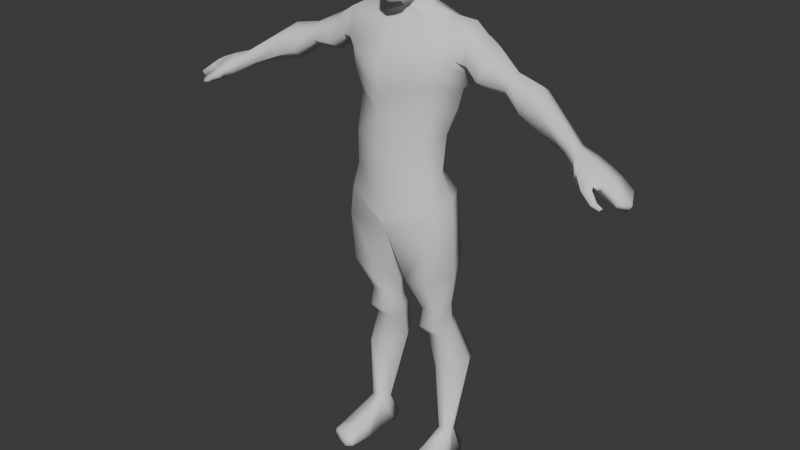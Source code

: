 # Source: guy_v3.blend  (saved by Blender 4.4.30; exported with 4.5.12 LTS)
import bpy
from mathutils import Matrix  # noqa: F401  (used for matrix-valued properties, if any)

bpy.ops.wm.read_factory_settings(use_empty=True)
scene = bpy.context.scene
scene.name = 'Scene'

# ---- collections
col_collection = bpy.data.collections.new('Collection'); scene.collection.children.link(col_collection)
col_collection_2 = bpy.data.collections.new('Collection 2'); scene.collection.children.link(col_collection_2)

# ---- materials (node trees are filled in below, after node groups)
mat_mat_guy = bpy.data.materials.new('mat_guy')

# ---- material node trees
mat_mat_guy.use_nodes = True; mat_mat_guy.node_tree.nodes.clear()
_N = mat_mat_guy.node_tree.nodes; _L = mat_mat_guy.node_tree.links
n0 = _N.new('ShaderNodeBsdfPrincipled'); n0.name = 'Principled BSDF'; n0.location = (10, 300)
n0.inputs[2].default_value = 0.8
n1 = _N.new('ShaderNodeOutputMaterial'); n1.name = 'Material Output'; n1.location = (300, 300)
_L.new(n0.outputs[0], n1.inputs[0])
n1.is_active_output = True

# ---- world
world_world = bpy.data.worlds.new('World'); scene.world = world_world
world_world.use_nodes = True; world_world.node_tree.nodes.clear()
_N = world_world.node_tree.nodes; _L = world_world.node_tree.links
n0 = _N.new('ShaderNodeOutputWorld'); n0.name = 'World Output'; n0.location = (300, 300)
n1 = _N.new('ShaderNodeBackground'); n1.name = 'Background'; n1.location = (10, 300)
n1.inputs[0].default_value = (0.05088, 0.05088, 0.05088, 1.0)
_L.new(n1.outputs[0], n0.inputs[0])
n0.is_active_output = True
world_world.color = (0.05088, 0.05088, 0.05088)
world_world.sun_shadow_jitter_overblur = 0.0

# ---- meshes
me_guy = bpy.data.meshes.new('guy')
me_guy.from_pydata([(0.125, -0.06239, 0.9566), (0.1278, -0.006973, 1.378), (0.08291, 0.03922, 0.9858), (0.1265, 0.09725, 1.383), (0.0, 0.09894, 0.9795), (0.0, 0.1116, 1.372), (0.0, -0.1033, 0.938), (0.0, -0.07183, 1.375), (0.1242, 0.1063, 1.278), (0.09194, 0.0784, 1.147), (0.07848, 0.05598, 1.092), (0.1434, -0.05729, 1.294), (0.1181, -0.04907, 1.169), (0.1136, -0.0769, 1.063), (0.0, -0.1265, 1.293), (0.0, -0.1108, 1.138), (0.0, -0.1185, 1.043), (0.0, 0.144, 1.296), (0.0, 0.119, 1.168), (0.0, 0.07852, 1.082), (0.1437, -0.08024, 0.7965), (0.1352, 0.07106, 0.789), (0.0, 0.0922, 0.776), (0.0, -0.09394, 0.7888), (0.0, -0.1224, 0.8387), (0.1205, 0.07762, 0.8991), (0.0, 0.1268, 0.8907), (0.139, -0.07409, 0.8796), (0.1203, -0.02386, 0.4693), (0.113, 0.07345, 0.4974), (0.07013, -0.02524, 0.4673), (0.06688, 0.07219, 0.4955), (0.04151, 0.1001, 0.6823), (0.06927, 0.07669, 0.5318), (0.07199, -0.01261, 0.5234), (0.05388, -0.07536, 0.6438), (0.1195, -0.01167, 0.5274), (0.1342, -0.07406, 0.6479), (0.1274, 0.0957, 0.688), (0.1129, 0.07755, 0.5354), (0.1219, 0.01274, 0.4287), (0.1136, 0.09473, 0.4558), (0.0737, 0.01095, 0.4264), (0.06933, 0.09308, 0.4538), (0.1495, 0.005503, 0.3142), (0.1455, 0.1386, 0.3279), (0.09791, 0.01923, 0.3156), (0.09812, 0.1401, 0.3256), (0.1554, 0.01991, 0.0958), (0.1348, 0.06345, 0.09313), (0.117, 0.01836, 0.0958), (0.1143, 0.06221, 0.09313), (0.13, -0.006433, 0.975), (0.1263, 0.04747, 1.407), (0.04448, 0.06444, 1.431), (0.1369, 0.0004625, 1.088), (0.1595, 0.01736, 1.162), (0.1953, 0.03465, 1.244), (0.1718, -0.004112, 0.7984), (0.0, -0.007375, 0.7707), (0.1598, 0.00376, 0.8953), (0.1438, 0.03241, 0.4866), (0.0434, 0.02967, 0.4826), (0.1701, 0.005915, 0.66), (0.1418, 0.0295, 0.5361), (0.01462, 0.006192, 0.6519), (0.0469, 0.02762, 0.5281), (0.1438, 0.05223, 0.4457), (0.04743, 0.04865, 0.4411), (0.1827, 0.07368, 0.3371), (0.06164, 0.07694, 0.3269), (0.1541, 0.04291, 0.0958), (0.1028, 0.03981, 0.0958), (0.2228, 0.0582, 1.368), (0.2304, 0.0004763, 1.358), (0.2132, 0.09724, 1.346), (0.206, 0.07525, 1.293), (0.2081, -0.0218, 1.305), (0.216, 0.03133, 1.271), (0.5702, -0.0445, 1.188), (0.5631, -0.05719, 1.188), (0.5708, -0.0251, 1.184), (0.5428, -0.02263, 1.155), (0.5335, -0.05503, 1.16), (0.5374, -0.03867, 1.157), (0.3283, 0.04225, 1.252), (0.3247, 0.01034, 1.241), (0.3307, -0.01624, 1.261), (0.338, 0.04758, 1.285), (0.344, 0.021, 1.305), (0.3403, -0.01091, 1.294), (0.18, 0.06562, 1.397), (0.1797, 0.09423, 1.358), (0.1806, -0.03091, 1.311), (0.1979, -0.000113, 1.38), (0.2082, 0.03128, 1.264), (0.1849, 0.07896, 1.277), (0.4109, 0.04466, 1.209), (0.4248, 0.0485, 1.265), (0.4221, 0.01, 1.29), (0.3964, 0.0002278, 1.191), (0.391, -0.03941, 1.222), (0.4066, -0.03258, 1.276), (0.2494, 0.009843, 1.245), (0.2552, -0.03744, 1.273), (0.2705, -0.01918, 1.319), (0.2583, 0.07098, 1.253), (0.2621, 0.08512, 1.316), (0.2725, 0.04835, 1.343), (0.0, -0.01389, 1.419), (0.0582, 0.03977, 1.426), (0.0, 0.088, 1.432), (0.04338, 0.01136, 1.422), (0.0, -0.02117, 1.393), (0.1073, 0.09447, 1.209), (0.0, -0.02365, 1.435), (0.031, -0.004145, 1.457), (0.05041, 0.0329, 1.448), (0.03662, 0.06591, 1.456), (0.0, 0.08351, 1.46), (0.03258, -0.06334, 1.449), (0.0481, -0.03787, 1.641), (0.03943, 0.07474, 1.492), (0.06121, 0.09345, 1.628), (0.0, 0.08977, 1.486), (0.0, 0.1136, 1.645), (0.06829, 0.004462, 1.651), (0.0, -0.07621, 1.444), (0.0, -0.06453, 1.659), (0.0, 0.001086, 1.682), (0.04859, 0.02539, 1.483), (0.06923, 0.06196, 1.644), (0.0, 0.06806, 1.677), (0.05844, 0.09247, 1.591), (0.05361, 0.09318, 1.549), (0.0613, -0.04086, 1.596), (0.05915, -0.03921, 1.569), (0.0, 0.1236, 1.59), (0.0, 0.1194, 1.552), (0.07971, 0.005538, 1.596), (0.07695, 0.003234, 1.56), (0.0, -0.074, 1.561), (0.0, -0.08592, 1.593), (0.06923, 0.04684, 1.551), (0.073, 0.05062, 1.594), (0.06778, -0.01561, 1.51), (0.05479, -0.05892, 1.518), (0.0, -0.09037, 1.514), (0.04844, 0.07945, 1.515), (0.0, 0.1041, 1.509), (0.03978, -0.07426, 1.459), (0.05185, -0.01324, 1.47), (0.06071, 0.03721, 1.515), (0.0, -0.0901, 1.453), (0.1837, -0.0119, 0.01531), (0.1513, 0.09304, 0.01826), (0.09606, -0.0119, 0.01531), (0.1021, 0.09006, 0.01826), (0.1839, 0.04521, 0.008926), (0.08804, 0.04521, 0.008926), (0.1767, -0.1346, 0.03564), (0.1828, -0.1392, 0.008926), (0.1899, -0.06161, 0.008926), (0.09145, -0.06775, 0.008926), (0.1818, -0.09692, 0.03633), (0.1096, -0.05122, 0.0599), (0.1052, -0.1338, 0.03366), (0.127, -0.1455, 0.03258), (0.118, -0.1574, 0.008926), (0.1017, -0.1448, 0.008926), (0.6554, -0.1042, 1.104), (0.6295, -0.1124, 1.101), (0.6593, -0.1239, 1.123), (0.6334, -0.1322, 1.12), (0.6877, -0.06972, 1.141), (0.6782, -0.09815, 1.136), (0.6849, -0.0294, 1.136), (0.6569, -0.02693, 1.106), (0.6608, -0.09599, 1.11), (0.6687, -0.06986, 1.119), (0.7444, -0.08207, 1.096), (0.7237, -0.1056, 1.105), (0.7215, -0.0351, 1.112), (0.7102, -0.03331, 1.094), (0.7122, -0.1028, 1.086), (0.7322, -0.07865, 1.074), (0.6584, -0.06426, 1.156), (0.619, -0.05595, 1.172), (0.604, -0.1102, 1.151), (0.6509, -0.1068, 1.135), (0.6163, -0.02314, 1.168), (0.6552, -0.02509, 1.151), (0.6272, -0.02262, 1.121), (0.5884, -0.02067, 1.138), (0.5883, -0.09542, 1.126), (0.6368, -0.09182, 1.111), (0.5983, -0.05587, 1.144), (0.6399, -0.06522, 1.131), (0.6739, -0.1207, 1.095), (0.6766, -0.1334, 1.104), (0.6677, -0.1422, 1.095), (0.6651, -0.1296, 1.085), (0.6923, -0.1241, 1.087), (0.6939, -0.1318, 1.092), (0.6885, -0.1372, 1.086), (0.6869, -0.1295, 1.081), (0.1312, -0.061, 1.235), (0.0, 0.1309, 1.213), (0.1689, 0.02695, 1.218), (0.0, -0.125, 1.205), (-0.125, -0.06239, 0.9566), (-0.1278, -0.006973, 1.378), (-0.08291, 0.03922, 0.9858), (-0.1265, 0.09725, 1.383), (-0.1242, 0.1063, 1.278), (-0.09194, 0.0784, 1.147), (-0.07848, 0.05598, 1.092), (-0.1434, -0.05729, 1.294), (-0.1181, -0.04907, 1.169), (-0.1136, -0.0769, 1.063), (-0.1437, -0.08024, 0.7965), (-0.1352, 0.07106, 0.789), (-0.1205, 0.07762, 0.8991), (-0.139, -0.07409, 0.8796), (-0.1203, -0.02386, 0.4693), (-0.113, 0.07345, 0.4974), (-0.07013, -0.02524, 0.4673), (-0.06688, 0.07219, 0.4955), (-0.04151, 0.1001, 0.6823), (-0.06927, 0.07669, 0.5318), (-0.07199, -0.01261, 0.5234), (-0.05388, -0.07536, 0.6438), (-0.1195, -0.01167, 0.5274), (-0.1342, -0.07406, 0.6479), (-0.1274, 0.0957, 0.688), (-0.1129, 0.07755, 0.5354), (-0.1219, 0.01274, 0.4287), (-0.1136, 0.09473, 0.4558), (-0.0737, 0.01095, 0.4264), (-0.06933, 0.09308, 0.4538), (-0.1495, 0.005503, 0.3142), (-0.1455, 0.1386, 0.3279), (-0.09791, 0.01923, 0.3156), (-0.09812, 0.1401, 0.3256), (-0.1554, 0.01991, 0.0958), (-0.1348, 0.06345, 0.09313), (-0.117, 0.01836, 0.0958), (-0.1143, 0.06221, 0.09313), (-0.13, -0.006433, 0.975), (-0.1263, 0.04747, 1.407), (-0.04448, 0.06444, 1.431), (-0.1369, 0.0004625, 1.088), (-0.1595, 0.01736, 1.162), (-0.1953, 0.03465, 1.244), (-0.1718, -0.004112, 0.7984), (-0.1598, 0.00376, 0.8953), (-0.1438, 0.03241, 0.4866), (-0.0434, 0.02967, 0.4826), (-0.1701, 0.005915, 0.66), (-0.1418, 0.0295, 0.5361), (-0.01462, 0.006192, 0.6519), (-0.0469, 0.02762, 0.5281), (-0.1438, 0.05223, 0.4457), (-0.04743, 0.04865, 0.4411), (-0.1827, 0.07368, 0.3371), (-0.06164, 0.07694, 0.3269), (-0.1541, 0.04291, 0.0958), (-0.1028, 0.03981, 0.0958), (-0.2228, 0.0582, 1.368), (-0.2304, 0.0004763, 1.358), (-0.2132, 0.09724, 1.346), (-0.206, 0.07525, 1.293), (-0.2081, -0.0218, 1.305), (-0.216, 0.03133, 1.271), (-0.5702, -0.0445, 1.188), (-0.5631, -0.05719, 1.188), (-0.5708, -0.0251, 1.184), (-0.5428, -0.02263, 1.155), (-0.5335, -0.05503, 1.16), (-0.5374, -0.03867, 1.157), (-0.3283, 0.04225, 1.252), (-0.3247, 0.01034, 1.241), (-0.3307, -0.01624, 1.261), (-0.338, 0.04758, 1.285), (-0.344, 0.021, 1.305), (-0.3403, -0.01091, 1.294), (-0.18, 0.06562, 1.397), (-0.1797, 0.09423, 1.358), (-0.1806, -0.03091, 1.311), (-0.1979, -0.000113, 1.38), (-0.2082, 0.03128, 1.264), (-0.1849, 0.07896, 1.277), (-0.4109, 0.04466, 1.209), (-0.4248, 0.0485, 1.265), (-0.4221, 0.01, 1.29), (-0.3964, 0.0002278, 1.191), (-0.391, -0.03941, 1.222), (-0.4066, -0.03258, 1.276), (-0.2494, 0.009843, 1.245), (-0.2552, -0.03744, 1.273), (-0.2705, -0.01918, 1.319), (-0.2583, 0.07098, 1.253), (-0.2621, 0.08512, 1.316), (-0.2725, 0.04835, 1.343), (-0.0582, 0.03977, 1.426), (-0.04338, 0.01136, 1.422), (-0.1073, 0.09447, 1.209), (-0.031, -0.004145, 1.457), (-0.05041, 0.0329, 1.448), (-0.03662, 0.06591, 1.456), (-0.03258, -0.06334, 1.449), (-0.0481, -0.03787, 1.641), (-0.03943, 0.07474, 1.492), (-0.06121, 0.09345, 1.628), (-0.06829, 0.004462, 1.651), (-0.04859, 0.02539, 1.483), (-0.06923, 0.06196, 1.644), (-0.05844, 0.09247, 1.591), (-0.05361, 0.09318, 1.549), (-0.0613, -0.04086, 1.596), (-0.05915, -0.03921, 1.569), (-0.07971, 0.005538, 1.596), (-0.07695, 0.003234, 1.56), (-0.06923, 0.04684, 1.551), (-0.073, 0.05062, 1.594), (-0.06778, -0.01561, 1.51), (-0.05479, -0.05892, 1.518), (-0.04844, 0.07945, 1.515), (-0.03978, -0.07426, 1.459), (-0.05185, -0.01324, 1.47), (-0.06071, 0.03721, 1.515), (-0.1837, -0.0119, 0.01531), (-0.1513, 0.09304, 0.01826), (-0.09606, -0.0119, 0.01531), (-0.1021, 0.09006, 0.01826), (-0.1839, 0.04521, 0.008926), (-0.08804, 0.04521, 0.008926), (-0.1767, -0.1346, 0.03564), (-0.1828, -0.1392, 0.008926), (-0.1899, -0.06161, 0.008926), (-0.09145, -0.06775, 0.008926), (-0.1818, -0.09692, 0.03633), (-0.1096, -0.05122, 0.0599), (-0.1052, -0.1338, 0.03366), (-0.127, -0.1455, 0.03258), (-0.118, -0.1574, 0.008926), (-0.1017, -0.1448, 0.008926), (-0.6554, -0.1042, 1.104), (-0.6295, -0.1124, 1.101), (-0.6593, -0.1239, 1.123), (-0.6334, -0.1322, 1.12), (-0.6877, -0.06972, 1.141), (-0.6782, -0.09815, 1.136), (-0.6849, -0.0294, 1.136), (-0.6569, -0.02693, 1.106), (-0.6608, -0.09599, 1.11), (-0.6687, -0.06986, 1.119), (-0.7444, -0.08207, 1.096), (-0.7237, -0.1056, 1.105), (-0.7215, -0.0351, 1.112), (-0.7102, -0.03331, 1.094), (-0.7122, -0.1028, 1.086), (-0.7322, -0.07865, 1.074), (-0.6584, -0.06426, 1.156), (-0.619, -0.05595, 1.172), (-0.604, -0.1102, 1.151), (-0.6509, -0.1068, 1.135), (-0.6163, -0.02314, 1.168), (-0.6552, -0.02509, 1.151), (-0.6272, -0.02262, 1.121), (-0.5884, -0.02067, 1.138), (-0.5883, -0.09542, 1.126), (-0.6368, -0.09182, 1.111), (-0.5983, -0.05587, 1.144), (-0.6399, -0.06522, 1.131), (-0.6739, -0.1207, 1.095), (-0.6766, -0.1334, 1.104), (-0.6677, -0.1422, 1.095), (-0.6651, -0.1296, 1.085), (-0.6923, -0.1241, 1.087), (-0.6939, -0.1318, 1.092), (-0.6885, -0.1372, 1.086), (-0.6869, -0.1295, 1.081), (-0.1312, -0.061, 1.235), (-0.1689, 0.02695, 1.218)], [], [(17, 5, 3, 8), (94, 93, 77, 74), (26, 25, 21, 22), (3, 54, 110, 53), (11, 1, 7, 14), (0, 13, 16, 6), (13, 12, 15, 16), (11, 14, 209, 206), (52, 55, 13, 0), (55, 56, 12, 13), (208, 57, 11, 206), (4, 19, 10, 2), (19, 18, 9, 10), (207, 17, 8, 114), (66, 33, 31, 62), (60, 27, 20, 58), (27, 24, 23, 20), (0, 6, 24, 27), (52, 0, 27, 60), (4, 2, 25, 26), (62, 31, 43, 68), (36, 34, 30, 28), (33, 39, 29, 31), (64, 36, 28, 61), (58, 20, 37, 63), (63, 37, 36, 64), (22, 21, 38, 32), (32, 38, 39, 33), (20, 23, 35, 37), (37, 35, 34, 36), (59, 22, 32, 65), (65, 32, 33, 66), (68, 43, 47, 70), (28, 30, 42, 40), (31, 29, 41, 43), (61, 28, 40, 67), (47, 45, 49, 51), (40, 42, 46, 44), (43, 41, 45, 47), (67, 40, 44, 69), (51, 49, 155, 157), (69, 44, 48, 71), (70, 47, 51, 72), (44, 46, 50, 48), (46, 70, 72, 50), (45, 69, 71, 49), (72, 51, 157, 159), (41, 67, 69, 45), (29, 61, 67, 41), (42, 68, 70, 46), (35, 65, 66, 34), (23, 59, 65, 35), (38, 63, 64, 39), (21, 58, 63, 38), (39, 64, 61, 29), (30, 62, 68, 42), (2, 52, 60, 25), (25, 60, 58, 21), (34, 66, 62, 30), (114, 8, 57, 208), (10, 9, 56, 55), (2, 10, 55, 52), (92, 91, 73, 75), (101, 100, 84, 83), (100, 97, 82, 84), (93, 95, 78, 77), (91, 94, 74, 73), (95, 96, 76, 78), (96, 92, 75, 76), (192, 191, 176, 177), (191, 186, 174, 176), (97, 98, 81, 82), (98, 99, 79, 81), (102, 101, 83, 80), (99, 102, 80, 79), (108, 105, 90, 89), (105, 104, 87, 90), (107, 108, 89, 88), (106, 107, 88, 85), (103, 106, 85, 86), (104, 103, 86, 87), (8, 3, 92, 96), (57, 8, 96, 95), (53, 1, 94, 91), (11, 57, 95, 93), (3, 53, 91, 92), (1, 11, 93, 94), (89, 90, 102, 99), (90, 87, 101, 102), (88, 89, 99, 98), (85, 88, 98, 97), (86, 85, 97, 100), (87, 86, 100, 101), (77, 78, 103, 104), (78, 76, 106, 103), (76, 75, 107, 106), (75, 73, 108, 107), (74, 77, 104, 105), (73, 74, 105, 108), (54, 111, 119, 118), (53, 110, 112, 1), (54, 3, 5, 111), (1, 112, 109, 113), (113, 7, 1), (9, 114, 208, 56), (109, 112, 116, 115), (110, 54, 118, 117), (112, 110, 117, 116), (137, 125, 123, 133), (148, 134, 143, 152), (146, 136, 141, 147), (139, 126, 121, 135), (144, 131, 126, 139), (145, 140, 136, 146), (131, 132, 129, 126), (126, 129, 128, 121), (123, 125, 132, 131), (152, 143, 140, 145), (135, 121, 128, 142), (134, 138, 137, 133), (144, 139, 140, 143), (136, 140, 139, 135), (135, 142, 141, 136), (133, 144, 143, 134), (133, 123, 131, 144), (151, 145, 146, 150), (150, 146, 147, 153), (149, 138, 134, 148), (122, 124, 149, 148), (120, 116, 151, 150), (130, 122, 148, 152), (127, 120, 150, 153), (130, 151, 116, 117), (116, 120, 127, 115), (118, 122, 130, 117), (119, 124, 122, 118), (145, 151, 130, 152), (159, 158, 154, 156), (157, 155, 158, 159), (49, 71, 158, 155), (71, 48, 154, 158), (50, 72, 159, 156), (165, 163, 169, 166), (162, 164, 160, 161), (163, 162, 161, 168, 169), (160, 167, 168, 161), (48, 50, 165, 164), (50, 156, 163, 165), (154, 48, 164, 162), (156, 154, 162, 163), (168, 167, 166, 169), (164, 165, 166, 167, 160), (172, 173, 200, 199), (83, 84, 196, 194), (186, 189, 175, 174), (197, 192, 177, 179), (195, 197, 179, 178), (84, 82, 193, 196), (175, 178, 184, 181), (176, 174, 180, 182), (82, 81, 190, 193), (189, 195, 178, 175), (80, 83, 194, 188), (81, 79, 187, 190), (185, 180, 181, 184), (183, 182, 180, 185), (174, 175, 181, 180), (179, 177, 183, 185), (178, 179, 185, 184), (177, 176, 182, 183), (187, 188, 189, 186), (191, 192, 193, 190), (195, 189, 172, 170), (197, 195, 194, 196), (190, 187, 186, 191), (192, 197, 196, 193), (79, 80, 188, 187), (188, 194, 171, 173), (189, 188, 173, 172), (194, 195, 170, 171), (199, 200, 204, 203), (173, 171, 201, 200), (170, 172, 199, 198), (171, 170, 198, 201), (204, 205, 202, 203), (198, 199, 203, 202), (201, 198, 202, 205), (200, 201, 205, 204), (206, 209, 15, 12), (18, 207, 114, 9), (56, 208, 206, 12), (17, 214, 213, 5), (289, 269, 272, 288), (26, 22, 221, 222), (213, 249, 304, 250), (217, 14, 7, 211), (210, 6, 16, 219), (219, 16, 15, 218), (217, 383, 209, 14), (248, 210, 219, 251), (251, 219, 218, 252), (384, 383, 217, 253), (4, 212, 216, 19), (19, 216, 215, 18), (207, 306, 214, 17), (261, 257, 227, 229), (255, 254, 220, 223), (223, 220, 23, 24), (210, 223, 24, 6), (248, 255, 223, 210), (4, 26, 222, 212), (257, 263, 239, 227), (232, 224, 226, 230), (229, 227, 225, 235), (259, 256, 224, 232), (254, 258, 233, 220), (258, 259, 232, 233), (22, 228, 234, 221), (228, 229, 235, 234), (220, 233, 231, 23), (233, 232, 230, 231), (59, 260, 228, 22), (260, 261, 229, 228), (263, 265, 243, 239), (224, 236, 238, 226), (227, 239, 237, 225), (256, 262, 236, 224), (243, 247, 245, 241), (236, 240, 242, 238), (239, 243, 241, 237), (262, 264, 240, 236), (247, 334, 332, 245), (264, 266, 244, 240), (265, 267, 247, 243), (240, 244, 246, 242), (242, 246, 267, 265), (241, 245, 266, 264), (267, 336, 334, 247), (237, 241, 264, 262), (225, 237, 262, 256), (238, 242, 265, 263), (231, 230, 261, 260), (23, 231, 260, 59), (234, 235, 259, 258), (221, 234, 258, 254), (235, 225, 256, 259), (226, 238, 263, 257), (212, 222, 255, 248), (222, 221, 254, 255), (230, 226, 257, 261), (306, 384, 253, 214), (216, 251, 252, 215), (212, 248, 251, 216), (287, 270, 268, 286), (296, 278, 279, 295), (295, 279, 277, 292), (288, 272, 273, 290), (286, 268, 269, 289), (290, 273, 271, 291), (291, 271, 270, 287), (369, 354, 353, 368), (368, 353, 351, 363), (292, 277, 276, 293), (293, 276, 274, 294), (297, 275, 278, 296), (294, 274, 275, 297), (303, 284, 285, 300), (300, 285, 282, 299), (302, 283, 284, 303), (301, 280, 283, 302), (298, 281, 280, 301), (299, 282, 281, 298), (214, 291, 287, 213), (253, 290, 291, 214), (249, 286, 289, 211), (217, 288, 290, 253), (213, 287, 286, 249), (211, 289, 288, 217), (284, 294, 297, 285), (285, 297, 296, 282), (283, 293, 294, 284), (280, 292, 293, 283), (281, 295, 292, 280), (282, 296, 295, 281), (272, 299, 298, 273), (273, 298, 301, 271), (271, 301, 302, 270), (270, 302, 303, 268), (269, 300, 299, 272), (268, 303, 300, 269), (250, 309, 119, 111), (249, 211, 305, 304), (250, 111, 5, 213), (211, 113, 109, 305), (113, 211, 7), (215, 252, 384, 306), (109, 115, 307, 305), (304, 308, 309, 250), (305, 307, 308, 304), (137, 317, 313, 125), (327, 330, 323, 318), (326, 147, 141, 320), (321, 319, 311, 314), (324, 321, 314, 316), (325, 326, 320, 322), (316, 314, 129, 132), (314, 311, 128, 129), (313, 316, 132, 125), (330, 325, 322, 323), (319, 142, 128, 311), (318, 317, 137, 138), (324, 323, 322, 321), (320, 319, 321, 322), (319, 320, 141, 142), (317, 318, 323, 324), (317, 324, 316, 313), (329, 328, 326, 325), (328, 153, 147, 326), (149, 327, 318, 138), (312, 327, 149, 124), (310, 328, 329, 307), (315, 330, 327, 312), (127, 153, 328, 310), (315, 308, 307, 329), (307, 115, 127, 310), (309, 308, 315, 312), (119, 309, 312, 124), (325, 330, 315, 329), (336, 333, 331, 335), (334, 336, 335, 332), (245, 332, 335, 266), (266, 335, 331, 244), (246, 333, 336, 267), (342, 343, 346, 340), (339, 338, 337, 341), (340, 346, 345, 338, 339), (337, 338, 345, 344), (244, 341, 342, 246), (246, 342, 340, 333), (331, 339, 341, 244), (333, 340, 339, 331), (345, 346, 343, 344), (341, 337, 344, 343, 342), (349, 376, 377, 350), (278, 371, 373, 279), (363, 351, 352, 366), (374, 356, 354, 369), (372, 355, 356, 374), (279, 373, 370, 277), (352, 358, 361, 355), (353, 359, 357, 351), (277, 370, 367, 276), (366, 352, 355, 372), (275, 365, 371, 278), (276, 367, 364, 274), (362, 361, 358, 357), (360, 362, 357, 359), (351, 357, 358, 352), (356, 362, 360, 354), (355, 361, 362, 356), (354, 360, 359, 353), (364, 363, 366, 365), (368, 367, 370, 369), (372, 347, 349, 366), (374, 373, 371, 372), (367, 368, 363, 364), (369, 370, 373, 374), (274, 364, 365, 275), (365, 350, 348, 371), (366, 349, 350, 365), (371, 348, 347, 372), (376, 380, 381, 377), (350, 377, 378, 348), (347, 375, 376, 349), (348, 378, 375, 347), (381, 380, 379, 382), (375, 379, 380, 376), (378, 382, 379, 375), (377, 381, 382, 378), (383, 218, 15, 209), (18, 215, 306, 207), (252, 218, 383, 384)])
me_guy.polygons.foreach_set('use_smooth', [True] * 382)
_uv = me_guy.uv_layers.new(name='UVMap')
_uv.uv.foreach_set('vector', [0.5625, 0.375, 0.625, 0.375, 0.6445, 0.5251, 0.5625, 0.5258, 0.6402, 0.7206, 0.5625, 0.702, 0.5625, 0.702, 0.6402, 0.7206, 0.375, 0.375, 0.3839, 0.478, 0.3881, 0.5258, 0.375, 0.375, 0.6445, 0.5251, 0.7266, 0.5912, 0.7126, 0.6224, 0.64, 0.6174, 0.5625, 0.702, 0.6402, 0.7206, 0.6084, 0.875, 0.5666, 0.875, 0.3897, 0.702, 0.4379, 0.702, 0.4308, 0.875, 0.375, 0.875, 0.4379, 0.702, 0.4813, 0.702, 0.4834, 0.875, 0.4308, 0.875, 0.5625, 0.702, 0.5666, 0.875, 0.5073, 0.875, 0.5211, 0.702, 0.3904, 0.6007, 0.4375, 0.6007, 0.4379, 0.702, 0.3897, 0.702, 0.4375, 0.6007, 0.4812, 0.6164, 0.4813, 0.702, 0.4379, 0.702, 0.5168, 0.6219, 0.5517, 0.6232, 0.5625, 0.702, 0.5211, 0.702, 0.375, 0.375, 0.4375, 0.375, 0.4375, 0.4848, 0.3845, 0.4848, 0.4375, 0.375, 0.4812, 0.375, 0.4812, 0.4968, 0.4375, 0.4848, 0.5096, 0.375, 0.5625, 0.375, 0.5625, 0.5258, 0.5211, 0.5104, 0.0, 0.0, 0.0, 0.0, 0.0, 0.0, 0.0, 0.0, 0.3913, 0.6232, 0.3897, 0.702, 0.3897, 0.702, 0.3913, 0.6232, 0.3897, 0.702, 0.375, 0.875, 0.3751, 0.874, 0.3897, 0.702, 0.3897, 0.702, 0.375, 0.875, 0.375, 0.875, 0.3897, 0.702, 0.3904, 0.6007, 0.3897, 0.702, 0.3897, 0.702, 0.3913, 0.6232, 0.375, 0.375, 0.3845, 0.4848, 0.3839, 0.478, 0.375, 0.375, 0.0, 0.0, 0.0, 0.0, 0.0, 0.0, 0.0, 0.0, 0.3897, 0.702, 0.3783, 0.8362, 0.3783, 0.8362, 0.3897, 0.702, 0.375, 0.375, 0.3881, 0.5258, 0.3881, 0.5258, 0.375, 0.375, 0.3913, 0.6232, 0.3897, 0.702, 0.3897, 0.702, 0.3913, 0.6232, 0.3913, 0.6232, 0.3897, 0.702, 0.3897, 0.702, 0.3913, 0.6232, 0.3913, 0.6232, 0.3897, 0.702, 0.3897, 0.702, 0.3913, 0.6232, 0.375, 0.375, 0.3881, 0.5258, 0.3881, 0.5258, 0.375, 0.375, 0.375, 0.375, 0.3881, 0.5258, 0.3881, 0.5258, 0.375, 0.375, 0.3897, 0.702, 0.3751, 0.874, 0.3783, 0.8362, 0.3897, 0.702, 0.3897, 0.702, 0.3783, 0.8362, 0.3783, 0.8362, 0.3897, 0.702, 0.0, 0.0, 0.0, 0.0, 0.0, 0.0, 0.0, 0.0, 0.0, 0.0, 0.0, 0.0, 0.0, 0.0, 0.0, 0.0, 0.0, 0.0, 0.0, 0.0, 0.0, 0.0, 0.0, 0.0, 0.3897, 0.702, 0.3783, 0.8362, 0.3783, 0.8362, 0.3897, 0.702, 0.375, 0.375, 0.3881, 0.5258, 0.3881, 0.5258, 0.375, 0.375, 0.3913, 0.6232, 0.3897, 0.702, 0.3897, 0.702, 0.3913, 0.6232, 0.375, 0.375, 0.3881, 0.5258, 0.3881, 0.5258, 0.375, 0.375, 0.3897, 0.702, 0.3783, 0.8362, 0.3783, 0.8362, 0.3897, 0.702, 0.375, 0.375, 0.3881, 0.5258, 0.3881, 0.5258, 0.375, 0.375, 0.3913, 0.6232, 0.3897, 0.702, 0.3897, 0.702, 0.3913, 0.6232, 0.375, 0.375, 0.3881, 0.5258, 0.3881, 0.5258, 0.375, 0.375, 0.3913, 0.6232, 0.3897, 0.702, 0.3897, 0.702, 0.3913, 0.6232, 0.0, 0.0, 0.0, 0.0, 0.0, 0.0, 0.0, 0.0, 0.3897, 0.702, 0.3783, 0.8362, 0.3783, 0.8362, 0.3897, 0.702, 0.0, 0.0, 0.0, 0.0, 0.0, 0.0, 0.0, 0.0, 0.3881, 0.5258, 0.3913, 0.6232, 0.3913, 0.6232, 0.3881, 0.5258, 0.0, 0.0, 0.0, 0.0, 0.0, 0.0, 0.0, 0.0, 0.3881, 0.5258, 0.3913, 0.6232, 0.3913, 0.6232, 0.3881, 0.5258, 0.3881, 0.5258, 0.3913, 0.6232, 0.3913, 0.6232, 0.3881, 0.5258, 0.0, 0.0, 0.0, 0.0, 0.0, 0.0, 0.0, 0.0, 0.0, 0.0, 0.0, 0.0, 0.0, 0.0, 0.0, 0.0, 0.0, 0.0, 0.0, 0.0, 0.0, 0.0, 0.0, 0.0, 0.3881, 0.5258, 0.3913, 0.6232, 0.3913, 0.6232, 0.3881, 0.5258, 0.3881, 0.5258, 0.3913, 0.6232, 0.3913, 0.6232, 0.3881, 0.5258, 0.3881, 0.5258, 0.3913, 0.6232, 0.3913, 0.6232, 0.3881, 0.5258, 0.0, 0.0, 0.0, 0.0, 0.0, 0.0, 0.0, 0.0, 0.3845, 0.4848, 0.3904, 0.6007, 0.3913, 0.6232, 0.3839, 0.478, 0.3839, 0.478, 0.3913, 0.6232, 0.3913, 0.6232, 0.3881, 0.5258, 0.0, 0.0, 0.0, 0.0, 0.0, 0.0, 0.0, 0.0, 0.5211, 0.5104, 0.5625, 0.5258, 0.5517, 0.6232, 0.5168, 0.6219, 0.4375, 0.4848, 0.4812, 0.4968, 0.4812, 0.6164, 0.4375, 0.6007, 0.3845, 0.4848, 0.4375, 0.4848, 0.4375, 0.6007, 0.3904, 0.6007, 0.6445, 0.5251, 0.64, 0.6174, 0.64, 0.6174, 0.6445, 0.5251, 0.5625, 0.702, 0.5625, 0.6232, 0.5625, 0.6232, 0.5625, 0.702, 0.5625, 0.6232, 0.5625, 0.5637, 0.5625, 0.5637, 0.5625, 0.6232, 0.5625, 0.702, 0.5571, 0.6232, 0.5625, 0.6232, 0.5625, 0.702, 0.64, 0.6174, 0.6402, 0.7206, 0.6402, 0.7206, 0.64, 0.6174, 0.5571, 0.6232, 0.5625, 0.5637, 0.5625, 0.5637, 0.5625, 0.6232, 0.5625, 0.5637, 0.6445, 0.5251, 0.6445, 0.5251, 0.5625, 0.5637, 0.5625, 0.5637, 0.6445, 0.5251, 0.6445, 0.5251, 0.5625, 0.5637, 0.6445, 0.5251, 0.64, 0.6174, 0.64, 0.6174, 0.6445, 0.5251, 0.5625, 0.5637, 0.6445, 0.5251, 0.6445, 0.5251, 0.5625, 0.5637, 0.6445, 0.5251, 0.64, 0.6174, 0.64, 0.6174, 0.6445, 0.5251, 0.6402, 0.7206, 0.5625, 0.702, 0.5625, 0.702, 0.6402, 0.7206, 0.64, 0.6174, 0.6402, 0.7206, 0.6402, 0.7206, 0.64, 0.6174, 0.64, 0.6174, 0.6402, 0.7206, 0.6402, 0.7206, 0.64, 0.6174, 0.6402, 0.7206, 0.5625, 0.702, 0.5625, 0.702, 0.6402, 0.7206, 0.6445, 0.5251, 0.64, 0.6174, 0.64, 0.6174, 0.6445, 0.5251, 0.5625, 0.5637, 0.6445, 0.5251, 0.6445, 0.5251, 0.5625, 0.5637, 0.5625, 0.6232, 0.5625, 0.5637, 0.5625, 0.5637, 0.5625, 0.6232, 0.5625, 0.702, 0.5625, 0.6232, 0.5625, 0.6232, 0.5625, 0.702, 0.5625, 0.5258, 0.6445, 0.5251, 0.6445, 0.5251, 0.5625, 0.5637, 0.5517, 0.6232, 0.5625, 0.5258, 0.5625, 0.5637, 0.5571, 0.6232, 0.64, 0.6174, 0.6402, 0.7206, 0.6402, 0.7206, 0.64, 0.6174, 0.5625, 0.702, 0.5517, 0.6232, 0.5571, 0.6232, 0.5625, 0.702, 0.6445, 0.5251, 0.64, 0.6174, 0.64, 0.6174, 0.6445, 0.5251, 0.6402, 0.7206, 0.5625, 0.702, 0.5625, 0.702, 0.6402, 0.7206, 0.64, 0.6174, 0.6402, 0.7206, 0.6402, 0.7206, 0.64, 0.6174, 0.6402, 0.7206, 0.5625, 0.702, 0.5625, 0.702, 0.6402, 0.7206, 0.6445, 0.5251, 0.64, 0.6174, 0.64, 0.6174, 0.6445, 0.5251, 0.5625, 0.5637, 0.6445, 0.5251, 0.6445, 0.5251, 0.5625, 0.5637, 0.5625, 0.6232, 0.5625, 0.5637, 0.5625, 0.5637, 0.5625, 0.6232, 0.5625, 0.702, 0.5625, 0.6232, 0.5625, 0.6232, 0.5625, 0.702, 0.5625, 0.702, 0.5625, 0.6232, 0.5625, 0.6232, 0.5625, 0.702, 0.5625, 0.6232, 0.5625, 0.5637, 0.5625, 0.5637, 0.5625, 0.6232, 0.5625, 0.5637, 0.6445, 0.5251, 0.6445, 0.5251, 0.5625, 0.5637, 0.6445, 0.5251, 0.64, 0.6174, 0.64, 0.6174, 0.6445, 0.5251, 0.6402, 0.7206, 0.5625, 0.702, 0.5625, 0.702, 0.6402, 0.7206, 0.64, 0.6174, 0.6402, 0.7206, 0.6402, 0.7206, 0.64, 0.6174, 0.7266, 0.5912, 0.75, 0.5389, 0.75, 0.5389, 0.7266, 0.5912, 0.64, 0.6174, 0.7126, 0.6224, 0.729, 0.6613, 0.6402, 0.7206, 0.7266, 0.5912, 0.6445, 0.5251, 0.75, 0.5, 0.75, 0.5389, 0.6402, 0.7206, 0.729, 0.6613, 0.75, 0.7111, 0.7371, 0.8184, 0.7371, 0.8184, 0.7332, 0.8508, 0.6402, 0.7206, 0.4812, 0.4968, 0.5211, 0.5104, 0.5168, 0.6219, 0.4812, 0.6164, 0.75, 0.7111, 0.729, 0.6613, 0.729, 0.6613, 0.75, 0.7111, 0.7126, 0.6224, 0.7266, 0.5912, 0.7266, 0.5912, 0.7126, 0.6224, 0.729, 0.6613, 0.7126, 0.6224, 0.7126, 0.6224, 0.729, 0.6613, 0.5271, 0.375, 0.625, 0.375, 0.625, 0.5, 0.5343, 0.5, 0.375, 0.5, 0.4659, 0.5, 0.4681, 0.5697, 0.375, 0.5697, 0.4338, 0.7477, 0.4756, 0.7392, 0.4776, 0.875, 0.4315, 0.875, 0.5285, 0.6491, 0.625, 0.6491, 0.625, 0.75, 0.531, 0.75, 0.5305, 0.5697, 0.625, 0.5697, 0.625, 0.6491, 0.5285, 0.6491, 0.4275, 0.6491, 0.4697, 0.6491, 0.4756, 0.7392, 0.4338, 0.7477, 0.625, 0.5697, 0.75, 0.5697, 0.75, 0.6491, 0.625, 0.6491, 0.625, 0.6491, 0.75, 0.6491, 0.75, 0.75, 0.625, 0.75, 0.625, 0.5, 0.75, 0.5, 0.75, 0.5697, 0.625, 0.5697, 0.375, 0.5697, 0.4681, 0.5697, 0.4697, 0.6491, 0.4275, 0.6491, 0.531, 0.75, 0.625, 0.75, 0.625, 0.875, 0.5243, 0.875, 0.4659, 0.5, 0.4832, 0.375, 0.5271, 0.375, 0.5343, 0.5, 0.5305, 0.5697, 0.5285, 0.6491, 0.4697, 0.6491, 0.4681, 0.5697, 0.4756, 0.7392, 0.4697, 0.6491, 0.5285, 0.6491, 0.531, 0.75, 0.531, 0.75, 0.5243, 0.875, 0.4776, 0.875, 0.4756, 0.7392, 0.5343, 0.5, 0.5305, 0.5697, 0.4681, 0.5697, 0.4659, 0.5, 0.5343, 0.5, 0.625, 0.5, 0.625, 0.5697, 0.5305, 0.5697, 0.375, 0.6491, 0.4275, 0.6491, 0.4338, 0.7477, 0.375, 0.75, 0.375, 0.75, 0.4338, 0.7477, 0.4315, 0.875, 0.3789, 0.875, 0.375, 0.375, 0.4832, 0.375, 0.4659, 0.5, 0.375, 0.5, 0.3574, 0.5084, 0.25, 0.5078, 0.25, 0.5, 0.375, 0.5, 0.3539, 0.7366, 0.3542, 0.6467, 0.375, 0.6491, 0.375, 0.75, 0.3578, 0.567, 0.3574, 0.5084, 0.375, 0.5, 0.375, 0.5697, 0.25, 0.7389, 0.3539, 0.7366, 0.375, 0.75, 0.2538, 0.7515, 0.3578, 0.567, 0.375, 0.6491, 0.729, 0.6613, 0.7126, 0.6224, 0.729, 0.6613, 0.3539, 0.7366, 0.25, 0.7389, 0.75, 0.7111, 0.7266, 0.5912, 0.3574, 0.5084, 0.3578, 0.567, 0.7126, 0.6224, 0.75, 0.5389, 0.25, 0.5078, 0.3574, 0.5084, 0.7266, 0.5912, 0.4275, 0.6491, 0.375, 0.6491, 0.3578, 0.567, 0.375, 0.5697, 0.375, 0.625, 0.3913, 0.6232, 0.3897, 0.702, 0.3783, 0.8362, 0.375, 0.375, 0.3881, 0.5258, 0.3913, 0.6232, 0.375, 0.625, 0.3881, 0.5258, 0.3913, 0.6232, 0.3913, 0.6232, 0.3881, 0.5258, 0.3913, 0.6232, 0.3897, 0.702, 0.3897, 0.702, 0.3913, 0.6232, 0.0, 0.0, 0.0, 0.0, 0.0, 0.0, 0.0, 0.0, 0.0, 0.0, 0.0, 0.0, 0.0, 0.0, 0.0, 0.0, 0.3897, 0.702, 0.3897, 0.702, 0.3897, 0.702, 0.3897, 0.702, 0.3783, 0.8362, 0.3897, 0.702, 0.3897, 0.702, 0.3803, 0.8127, 0.3783, 0.8362, 0.3897, 0.702, 0.3815, 0.7989, 0.3803, 0.8127, 0.3897, 0.702, 0.3897, 0.702, 0.3783, 0.8362, 0.3783, 0.8362, 0.3897, 0.702, 0.0, 0.0, 0.0, 0.0, 0.0, 0.0, 0.0, 0.0, 0.3897, 0.702, 0.3897, 0.702, 0.3897, 0.702, 0.3897, 0.702, 0.3783, 0.8362, 0.3897, 0.702, 0.3897, 0.702, 0.3783, 0.8362, 0.3803, 0.8127, 0.3815, 0.7989, 0.3783, 0.8362, 0.3783, 0.8362, 0.3897, 0.702, 0.3783, 0.8362, 0.3783, 0.8362, 0.3815, 0.7989, 0.3897, 0.702, 0.6402, 0.7206, 0.6402, 0.7206, 0.6402, 0.7206, 0.6402, 0.7206, 0.5625, 0.702, 0.5625, 0.6232, 0.5625, 0.6232, 0.5625, 0.702, 0.64, 0.6174, 0.6402, 0.7206, 0.6402, 0.7206, 0.64, 0.6174, 0.5625, 0.6232, 0.5625, 0.5637, 0.5625, 0.5637, 0.5625, 0.6232, 0.5625, 0.702, 0.5625, 0.6232, 0.5625, 0.6232, 0.5625, 0.702, 0.5625, 0.6232, 0.5625, 0.5637, 0.5625, 0.5637, 0.5625, 0.6232, 0.6402, 0.7206, 0.5625, 0.702, 0.5625, 0.702, 0.6402, 0.7206, 0.6445, 0.5251, 0.64, 0.6174, 0.64, 0.6174, 0.6445, 0.5251, 0.5625, 0.5637, 0.6445, 0.5251, 0.6445, 0.5251, 0.5625, 0.5637, 0.6402, 0.7206, 0.5625, 0.702, 0.5625, 0.702, 0.6402, 0.7206, 0.6402, 0.7206, 0.5625, 0.702, 0.5625, 0.702, 0.6402, 0.7206, 0.6445, 0.5251, 0.64, 0.6174, 0.64, 0.6174, 0.6445, 0.5251, 0.5625, 0.6232, 0.64, 0.6174, 0.6402, 0.7206, 0.5625, 0.702, 0.5625, 0.5637, 0.6445, 0.5251, 0.64, 0.6174, 0.5625, 0.6232, 0.64, 0.6174, 0.6402, 0.7206, 0.6402, 0.7206, 0.64, 0.6174, 0.5625, 0.6232, 0.5625, 0.5637, 0.5625, 0.5637, 0.5625, 0.6232, 0.5625, 0.702, 0.5625, 0.6232, 0.5625, 0.6232, 0.5625, 0.702, 0.5625, 0.5637, 0.6445, 0.5251, 0.6445, 0.5251, 0.5625, 0.5637, 0.64, 0.6174, 0.6402, 0.7206, 0.6402, 0.7206, 0.64, 0.6174, 0.6445, 0.5251, 0.5625, 0.5637, 0.5625, 0.5637, 0.6445, 0.5251, 0.5625, 0.702, 0.6402, 0.7206, 0.6402, 0.7206, 0.5625, 0.702, 0.5625, 0.6232, 0.5625, 0.702, 0.5625, 0.702, 0.5625, 0.6232, 0.6445, 0.5251, 0.64, 0.6174, 0.64, 0.6174, 0.6445, 0.5251, 0.5625, 0.5637, 0.5625, 0.6232, 0.5625, 0.6232, 0.5625, 0.5637, 0.64, 0.6174, 0.6402, 0.7206, 0.6402, 0.7206, 0.64, 0.6174, 0.6402, 0.7206, 0.5625, 0.702, 0.5625, 0.702, 0.6402, 0.7206, 0.6402, 0.7206, 0.6402, 0.7206, 0.6402, 0.7206, 0.6402, 0.7206, 0.5625, 0.702, 0.5625, 0.702, 0.5625, 0.702, 0.5625, 0.702, 0.6402, 0.7206, 0.6402, 0.7206, 0.6402, 0.7206, 0.6402, 0.7206, 0.6402, 0.7206, 0.5625, 0.702, 0.5625, 0.702, 0.6402, 0.7206, 0.5625, 0.702, 0.6402, 0.7206, 0.6402, 0.7206, 0.5625, 0.702, 0.5625, 0.702, 0.5625, 0.702, 0.5625, 0.702, 0.5625, 0.702, 0.6402, 0.7206, 0.5625, 0.702, 0.5625, 0.702, 0.6402, 0.7206, 0.5625, 0.702, 0.6402, 0.7206, 0.6402, 0.7206, 0.5625, 0.702, 0.5625, 0.702, 0.5625, 0.702, 0.5625, 0.702, 0.5625, 0.702, 0.6402, 0.7206, 0.5625, 0.702, 0.5625, 0.702, 0.6402, 0.7206, 0.5211, 0.702, 0.5073, 0.875, 0.4834, 0.875, 0.4813, 0.702, 0.4812, 0.375, 0.5096, 0.375, 0.5211, 0.5104, 0.4812, 0.4968, 0.4812, 0.6164, 0.5168, 0.6219, 0.5211, 0.702, 0.4813, 0.702, 0.5625, 0.375, 0.5625, 0.5258, 0.6445, 0.5251, 0.625, 0.375, 0.6402, 0.7206, 0.6402, 0.7206, 0.5625, 0.702, 0.5625, 0.702, 0.375, 0.375, 0.375, 0.375, 0.3881, 0.5258, 0.3839, 0.478, 0.6445, 0.5251, 0.64, 0.6174, 0.7126, 0.6224, 0.7266, 0.5912, 0.5625, 0.702, 0.5666, 0.875, 0.6084, 0.875, 0.6402, 0.7206, 0.3897, 0.702, 0.375, 0.875, 0.4308, 0.875, 0.4379, 0.702, 0.4379, 0.702, 0.4308, 0.875, 0.4834, 0.875, 0.4813, 0.702, 0.5625, 0.702, 0.5211, 0.702, 0.5073, 0.875, 0.5666, 0.875, 0.3904, 0.6007, 0.3897, 0.702, 0.4379, 0.702, 0.4375, 0.6007, 0.4375, 0.6007, 0.4379, 0.702, 0.4813, 0.702, 0.4812, 0.6164, 0.5168, 0.6219, 0.5211, 0.702, 0.5625, 0.702, 0.5517, 0.6232, 0.375, 0.375, 0.3845, 0.4848, 0.4375, 0.4848, 0.4375, 0.375, 0.4375, 0.375, 0.4375, 0.4848, 0.4812, 0.4968, 0.4812, 0.375, 0.5096, 0.375, 0.5211, 0.5104, 0.5625, 0.5258, 0.5625, 0.375, 0.0, 0.0, 0.0, 0.0, 0.0, 0.0, 0.0, 0.0, 0.3913, 0.6232, 0.3913, 0.6232, 0.3897, 0.702, 0.3897, 0.702, 0.3897, 0.702, 0.3897, 0.702, 0.3751, 0.874, 0.375, 0.875, 0.3897, 0.702, 0.3897, 0.702, 0.375, 0.875, 0.375, 0.875, 0.3904, 0.6007, 0.3913, 0.6232, 0.3897, 0.702, 0.3897, 0.702, 0.375, 0.375, 0.375, 0.375, 0.3839, 0.478, 0.3845, 0.4848, 0.0, 0.0, 0.0, 0.0, 0.0, 0.0, 0.0, 0.0, 0.3897, 0.702, 0.3897, 0.702, 0.3783, 0.8362, 0.3783, 0.8362, 0.375, 0.375, 0.375, 0.375, 0.3881, 0.5258, 0.3881, 0.5258, 0.3913, 0.6232, 0.3913, 0.6232, 0.3897, 0.702, 0.3897, 0.702, 0.3913, 0.6232, 0.3913, 0.6232, 0.3897, 0.702, 0.3897, 0.702, 0.3913, 0.6232, 0.3913, 0.6232, 0.3897, 0.702, 0.3897, 0.702, 0.375, 0.375, 0.375, 0.375, 0.3881, 0.5258, 0.3881, 0.5258, 0.375, 0.375, 0.375, 0.375, 0.3881, 0.5258, 0.3881, 0.5258, 0.3897, 0.702, 0.3897, 0.702, 0.3783, 0.8362, 0.3751, 0.874, 0.3897, 0.702, 0.3897, 0.702, 0.3783, 0.8362, 0.3783, 0.8362, 0.0, 0.0, 0.0, 0.0, 0.0, 0.0, 0.0, 0.0, 0.0, 0.0, 0.0, 0.0, 0.0, 0.0, 0.0, 0.0, 0.0, 0.0, 0.0, 0.0, 0.0, 0.0, 0.0, 0.0, 0.3897, 0.702, 0.3897, 0.702, 0.3783, 0.8362, 0.3783, 0.8362, 0.375, 0.375, 0.375, 0.375, 0.3881, 0.5258, 0.3881, 0.5258, 0.3913, 0.6232, 0.3913, 0.6232, 0.3897, 0.702, 0.3897, 0.702, 0.375, 0.375, 0.375, 0.375, 0.3881, 0.5258, 0.3881, 0.5258, 0.3897, 0.702, 0.3897, 0.702, 0.3783, 0.8362, 0.3783, 0.8362, 0.375, 0.375, 0.375, 0.375, 0.3881, 0.5258, 0.3881, 0.5258, 0.3913, 0.6232, 0.3913, 0.6232, 0.3897, 0.702, 0.3897, 0.702, 0.375, 0.375, 0.375, 0.375, 0.3881, 0.5258, 0.3881, 0.5258, 0.3913, 0.6232, 0.3913, 0.6232, 0.3897, 0.702, 0.3897, 0.702, 0.0, 0.0, 0.0, 0.0, 0.0, 0.0, 0.0, 0.0, 0.3897, 0.702, 0.3897, 0.702, 0.3783, 0.8362, 0.3783, 0.8362, 0.0, 0.0, 0.0, 0.0, 0.0, 0.0, 0.0, 0.0, 0.3881, 0.5258, 0.3881, 0.5258, 0.3913, 0.6232, 0.3913, 0.6232, 0.0, 0.0, 0.0, 0.0, 0.0, 0.0, 0.0, 0.0, 0.3881, 0.5258, 0.3881, 0.5258, 0.3913, 0.6232, 0.3913, 0.6232, 0.3881, 0.5258, 0.3881, 0.5258, 0.3913, 0.6232, 0.3913, 0.6232, 0.0, 0.0, 0.0, 0.0, 0.0, 0.0, 0.0, 0.0, 0.0, 0.0, 0.0, 0.0, 0.0, 0.0, 0.0, 0.0, 0.0, 0.0, 0.0, 0.0, 0.0, 0.0, 0.0, 0.0, 0.3881, 0.5258, 0.3881, 0.5258, 0.3913, 0.6232, 0.3913, 0.6232, 0.3881, 0.5258, 0.3881, 0.5258, 0.3913, 0.6232, 0.3913, 0.6232, 0.3881, 0.5258, 0.3881, 0.5258, 0.3913, 0.6232, 0.3913, 0.6232, 0.0, 0.0, 0.0, 0.0, 0.0, 0.0, 0.0, 0.0, 0.3845, 0.4848, 0.3839, 0.478, 0.3913, 0.6232, 0.3904, 0.6007, 0.3839, 0.478, 0.3881, 0.5258, 0.3913, 0.6232, 0.3913, 0.6232, 0.0, 0.0, 0.0, 0.0, 0.0, 0.0, 0.0, 0.0, 0.5211, 0.5104, 0.5168, 0.6219, 0.5517, 0.6232, 0.5625, 0.5258, 0.4375, 0.4848, 0.4375, 0.6007, 0.4812, 0.6164, 0.4812, 0.4968, 0.3845, 0.4848, 0.3904, 0.6007, 0.4375, 0.6007, 0.4375, 0.4848, 0.6445, 0.5251, 0.6445, 0.5251, 0.64, 0.6174, 0.64, 0.6174, 0.5625, 0.702, 0.5625, 0.702, 0.5625, 0.6232, 0.5625, 0.6232, 0.5625, 0.6232, 0.5625, 0.6232, 0.5625, 0.5637, 0.5625, 0.5637, 0.5625, 0.702, 0.5625, 0.702, 0.5625, 0.6232, 0.5571, 0.6232, 0.64, 0.6174, 0.64, 0.6174, 0.6402, 0.7206, 0.6402, 0.7206, 0.5571, 0.6232, 0.5625, 0.6232, 0.5625, 0.5637, 0.5625, 0.5637, 0.5625, 0.5637, 0.5625, 0.5637, 0.6445, 0.5251, 0.6445, 0.5251, 0.5625, 0.5637, 0.5625, 0.5637, 0.6445, 0.5251, 0.6445, 0.5251, 0.6445, 0.5251, 0.6445, 0.5251, 0.64, 0.6174, 0.64, 0.6174, 0.5625, 0.5637, 0.5625, 0.5637, 0.6445, 0.5251, 0.6445, 0.5251, 0.6445, 0.5251, 0.6445, 0.5251, 0.64, 0.6174, 0.64, 0.6174, 0.6402, 0.7206, 0.6402, 0.7206, 0.5625, 0.702, 0.5625, 0.702, 0.64, 0.6174, 0.64, 0.6174, 0.6402, 0.7206, 0.6402, 0.7206, 0.64, 0.6174, 0.64, 0.6174, 0.6402, 0.7206, 0.6402, 0.7206, 0.6402, 0.7206, 0.6402, 0.7206, 0.5625, 0.702, 0.5625, 0.702, 0.6445, 0.5251, 0.6445, 0.5251, 0.64, 0.6174, 0.64, 0.6174, 0.5625, 0.5637, 0.5625, 0.5637, 0.6445, 0.5251, 0.6445, 0.5251, 0.5625, 0.6232, 0.5625, 0.6232, 0.5625, 0.5637, 0.5625, 0.5637, 0.5625, 0.702, 0.5625, 0.702, 0.5625, 0.6232, 0.5625, 0.6232, 0.5625, 0.5258, 0.5625, 0.5637, 0.6445, 0.5251, 0.6445, 0.5251, 0.5517, 0.6232, 0.5571, 0.6232, 0.5625, 0.5637, 0.5625, 0.5258, 0.64, 0.6174, 0.64, 0.6174, 0.6402, 0.7206, 0.6402, 0.7206, 0.5625, 0.702, 0.5625, 0.702, 0.5571, 0.6232, 0.5517, 0.6232, 0.6445, 0.5251, 0.6445, 0.5251, 0.64, 0.6174, 0.64, 0.6174, 0.6402, 0.7206, 0.6402, 0.7206, 0.5625, 0.702, 0.5625, 0.702, 0.64, 0.6174, 0.64, 0.6174, 0.6402, 0.7206, 0.6402, 0.7206, 0.6402, 0.7206, 0.6402, 0.7206, 0.5625, 0.702, 0.5625, 0.702, 0.6445, 0.5251, 0.6445, 0.5251, 0.64, 0.6174, 0.64, 0.6174, 0.5625, 0.5637, 0.5625, 0.5637, 0.6445, 0.5251, 0.6445, 0.5251, 0.5625, 0.6232, 0.5625, 0.6232, 0.5625, 0.5637, 0.5625, 0.5637, 0.5625, 0.702, 0.5625, 0.702, 0.5625, 0.6232, 0.5625, 0.6232, 0.5625, 0.702, 0.5625, 0.702, 0.5625, 0.6232, 0.5625, 0.6232, 0.5625, 0.6232, 0.5625, 0.6232, 0.5625, 0.5637, 0.5625, 0.5637, 0.5625, 0.5637, 0.5625, 0.5637, 0.6445, 0.5251, 0.6445, 0.5251, 0.6445, 0.5251, 0.6445, 0.5251, 0.64, 0.6174, 0.64, 0.6174, 0.6402, 0.7206, 0.6402, 0.7206, 0.5625, 0.702, 0.5625, 0.702, 0.64, 0.6174, 0.64, 0.6174, 0.6402, 0.7206, 0.6402, 0.7206, 0.7266, 0.5912, 0.7266, 0.5912, 0.75, 0.5389, 0.75, 0.5389, 0.64, 0.6174, 0.6402, 0.7206, 0.729, 0.6613, 0.7126, 0.6224, 0.7266, 0.5912, 0.75, 0.5389, 0.75, 0.5, 0.6445, 0.5251, 0.6402, 0.7206, 0.7371, 0.8184, 0.75, 0.7111, 0.729, 0.6613, 0.7371, 0.8184, 0.6402, 0.7206, 0.7332, 0.8508, 0.4812, 0.4968, 0.4812, 0.6164, 0.5168, 0.6219, 0.5211, 0.5104, 0.75, 0.7111, 0.75, 0.7111, 0.729, 0.6613, 0.729, 0.6613, 0.7126, 0.6224, 0.7126, 0.6224, 0.7266, 0.5912, 0.7266, 0.5912, 0.729, 0.6613, 0.729, 0.6613, 0.7126, 0.6224, 0.7126, 0.6224, 0.5271, 0.375, 0.5343, 0.5, 0.625, 0.5, 0.625, 0.375, 0.375, 0.5, 0.375, 0.5697, 0.4681, 0.5697, 0.4659, 0.5, 0.4338, 0.7477, 0.4315, 0.875, 0.4776, 0.875, 0.4756, 0.7392, 0.5285, 0.6491, 0.531, 0.75, 0.625, 0.75, 0.625, 0.6491, 0.5305, 0.5697, 0.5285, 0.6491, 0.625, 0.6491, 0.625, 0.5697, 0.4275, 0.6491, 0.4338, 0.7477, 0.4756, 0.7392, 0.4697, 0.6491, 0.625, 0.5697, 0.625, 0.6491, 0.75, 0.6491, 0.75, 0.5697, 0.625, 0.6491, 0.625, 0.75, 0.75, 0.75, 0.75, 0.6491, 0.625, 0.5, 0.625, 0.5697, 0.75, 0.5697, 0.75, 0.5, 0.375, 0.5697, 0.4275, 0.6491, 0.4697, 0.6491, 0.4681, 0.5697, 0.531, 0.75, 0.5243, 0.875, 0.625, 0.875, 0.625, 0.75, 0.4659, 0.5, 0.5343, 0.5, 0.5271, 0.375, 0.4832, 0.375, 0.5305, 0.5697, 0.4681, 0.5697, 0.4697, 0.6491, 0.5285, 0.6491, 0.4756, 0.7392, 0.531, 0.75, 0.5285, 0.6491, 0.4697, 0.6491, 0.531, 0.75, 0.4756, 0.7392, 0.4776, 0.875, 0.5243, 0.875, 0.5343, 0.5, 0.4659, 0.5, 0.4681, 0.5697, 0.5305, 0.5697, 0.5343, 0.5, 0.5305, 0.5697, 0.625, 0.5697, 0.625, 0.5, 0.375, 0.6491, 0.375, 0.75, 0.4338, 0.7477, 0.4275, 0.6491, 0.375, 0.75, 0.3789, 0.875, 0.4315, 0.875, 0.4338, 0.7477, 0.375, 0.375, 0.375, 0.5, 0.4659, 0.5, 0.4832, 0.375, 0.3574, 0.5084, 0.375, 0.5, 0.25, 0.5, 0.25, 0.5078, 0.3539, 0.7366, 0.375, 0.75, 0.375, 0.6491, 0.3542, 0.6467, 0.3578, 0.567, 0.375, 0.5697, 0.375, 0.5, 0.3574, 0.5084, 0.25, 0.7389, 0.2538, 0.7515, 0.375, 0.75, 0.3539, 0.7366, 0.3578, 0.567, 0.7126, 0.6224, 0.729, 0.6613, 0.375, 0.6491, 0.729, 0.6613, 0.75, 0.7111, 0.25, 0.7389, 0.3539, 0.7366, 0.7266, 0.5912, 0.7126, 0.6224, 0.3578, 0.567, 0.3574, 0.5084, 0.75, 0.5389, 0.7266, 0.5912, 0.3574, 0.5084, 0.25, 0.5078, 0.4275, 0.6491, 0.375, 0.5697, 0.3578, 0.567, 0.375, 0.6491, 0.375, 0.625, 0.3783, 0.8362, 0.3897, 0.702, 0.3913, 0.6232, 0.375, 0.375, 0.375, 0.625, 0.3913, 0.6232, 0.3881, 0.5258, 0.3881, 0.5258, 0.3881, 0.5258, 0.3913, 0.6232, 0.3913, 0.6232, 0.3913, 0.6232, 0.3913, 0.6232, 0.3897, 0.702, 0.3897, 0.702, 0.0, 0.0, 0.0, 0.0, 0.0, 0.0, 0.0, 0.0, 0.0, 0.0, 0.0, 0.0, 0.0, 0.0, 0.0, 0.0, 0.3897, 0.702, 0.3897, 0.702, 0.3897, 0.702, 0.3897, 0.702, 0.3783, 0.8362, 0.3783, 0.8362, 0.3803, 0.8127, 0.3897, 0.702, 0.3897, 0.702, 0.3897, 0.702, 0.3897, 0.702, 0.3803, 0.8127, 0.3815, 0.7989, 0.3897, 0.702, 0.3897, 0.702, 0.3783, 0.8362, 0.3783, 0.8362, 0.0, 0.0, 0.0, 0.0, 0.0, 0.0, 0.0, 0.0, 0.3897, 0.702, 0.3897, 0.702, 0.3897, 0.702, 0.3897, 0.702, 0.3783, 0.8362, 0.3783, 0.8362, 0.3897, 0.702, 0.3897, 0.702, 0.3803, 0.8127, 0.3783, 0.8362, 0.3783, 0.8362, 0.3815, 0.7989, 0.3897, 0.702, 0.3897, 0.702, 0.3815, 0.7989, 0.3783, 0.8362, 0.3783, 0.8362, 0.6402, 0.7206, 0.6402, 0.7206, 0.6402, 0.7206, 0.6402, 0.7206, 0.5625, 0.702, 0.5625, 0.702, 0.5625, 0.6232, 0.5625, 0.6232, 0.64, 0.6174, 0.64, 0.6174, 0.6402, 0.7206, 0.6402, 0.7206, 0.5625, 0.6232, 0.5625, 0.6232, 0.5625, 0.5637, 0.5625, 0.5637, 0.5625, 0.702, 0.5625, 0.702, 0.5625, 0.6232, 0.5625, 0.6232, 0.5625, 0.6232, 0.5625, 0.6232, 0.5625, 0.5637, 0.5625, 0.5637, 0.6402, 0.7206, 0.6402, 0.7206, 0.5625, 0.702, 0.5625, 0.702, 0.6445, 0.5251, 0.6445, 0.5251, 0.64, 0.6174, 0.64, 0.6174, 0.5625, 0.5637, 0.5625, 0.5637, 0.6445, 0.5251, 0.6445, 0.5251, 0.6402, 0.7206, 0.6402, 0.7206, 0.5625, 0.702, 0.5625, 0.702, 0.6402, 0.7206, 0.6402, 0.7206, 0.5625, 0.702, 0.5625, 0.702, 0.6445, 0.5251, 0.6445, 0.5251, 0.64, 0.6174, 0.64, 0.6174, 0.5625, 0.6232, 0.5625, 0.702, 0.6402, 0.7206, 0.64, 0.6174, 0.5625, 0.5637, 0.5625, 0.6232, 0.64, 0.6174, 0.6445, 0.5251, 0.64, 0.6174, 0.64, 0.6174, 0.6402, 0.7206, 0.6402, 0.7206, 0.5625, 0.6232, 0.5625, 0.6232, 0.5625, 0.5637, 0.5625, 0.5637, 0.5625, 0.702, 0.5625, 0.702, 0.5625, 0.6232, 0.5625, 0.6232, 0.5625, 0.5637, 0.5625, 0.5637, 0.6445, 0.5251, 0.6445, 0.5251, 0.64, 0.6174, 0.64, 0.6174, 0.6402, 0.7206, 0.6402, 0.7206, 0.6445, 0.5251, 0.6445, 0.5251, 0.5625, 0.5637, 0.5625, 0.5637, 0.5625, 0.702, 0.5625, 0.702, 0.6402, 0.7206, 0.6402, 0.7206, 0.5625, 0.6232, 0.5625, 0.6232, 0.5625, 0.702, 0.5625, 0.702, 0.6445, 0.5251, 0.6445, 0.5251, 0.64, 0.6174, 0.64, 0.6174, 0.5625, 0.5637, 0.5625, 0.5637, 0.5625, 0.6232, 0.5625, 0.6232, 0.64, 0.6174, 0.64, 0.6174, 0.6402, 0.7206, 0.6402, 0.7206, 0.6402, 0.7206, 0.6402, 0.7206, 0.5625, 0.702, 0.5625, 0.702, 0.6402, 0.7206, 0.6402, 0.7206, 0.6402, 0.7206, 0.6402, 0.7206, 0.5625, 0.702, 0.5625, 0.702, 0.5625, 0.702, 0.5625, 0.702, 0.6402, 0.7206, 0.6402, 0.7206, 0.6402, 0.7206, 0.6402, 0.7206, 0.6402, 0.7206, 0.6402, 0.7206, 0.5625, 0.702, 0.5625, 0.702, 0.5625, 0.702, 0.5625, 0.702, 0.6402, 0.7206, 0.6402, 0.7206, 0.5625, 0.702, 0.5625, 0.702, 0.5625, 0.702, 0.5625, 0.702, 0.6402, 0.7206, 0.6402, 0.7206, 0.5625, 0.702, 0.5625, 0.702, 0.5625, 0.702, 0.5625, 0.702, 0.6402, 0.7206, 0.6402, 0.7206, 0.5625, 0.702, 0.5625, 0.702, 0.5625, 0.702, 0.5625, 0.702, 0.6402, 0.7206, 0.6402, 0.7206, 0.5625, 0.702, 0.5625, 0.702, 0.5211, 0.702, 0.4813, 0.702, 0.4834, 0.875, 0.5073, 0.875, 0.4812, 0.375, 0.4812, 0.4968, 0.5211, 0.5104, 0.5096, 0.375, 0.4812, 0.6164, 0.4813, 0.702, 0.5211, 0.702, 0.5168, 0.6219])
me_guy.materials.append(mat_mat_guy)
me_guy.update()
arm_metarig = bpy.data.armatures.new('metarig')  # bones are not reproduced

# ---- objects
ob_empty = bpy.data.objects.new('Empty', None)
ob_empty_001 = bpy.data.objects.new('Empty.001', None)
ob_empty_002 = bpy.data.objects.new('Empty.002', None)
ob_guy = bpy.data.objects.new('guy', me_guy)
ob_metarig = bpy.data.objects.new('metarig', arm_metarig)

# ---- transforms, parenting, visibility, modifiers, constraints
ob_empty.location = (0.8861, 4.0, 0.8464)
ob_empty.rotation_euler = (1.571, -0.0, -0.0)
ob_empty.scale = (0.6, 0.6, 0.6)
ob_empty.empty_display_type = 'IMAGE'
ob_empty.empty_display_size = 5.0
ob_empty.empty_image_depth = 'BACK'
ob_empty.use_empty_image_alpha = True
ob_empty.empty_image_side = 'FRONT'
ob_empty.color = (1.0, 1.0, 1.0, 0.1)
ob_empty_001.location = (-4.0, 0.1, 0.8464)
ob_empty_001.rotation_euler = (1.571, -0.0, 1.571)
ob_empty_001.scale = (0.6, 0.6, 0.6)
ob_empty_001.empty_display_type = 'IMAGE'
ob_empty_001.empty_display_size = 5.0
ob_empty_001.empty_image_depth = 'BACK'
ob_empty_001.use_empty_image_alpha = True
ob_empty_001.empty_image_side = 'FRONT'
ob_empty_001.color = (1.0, 1.0, 1.0, 0.1)
ob_empty_002.location = (1.018, 4.0, 1.278)
ob_empty_002.rotation_euler = (1.571, -0.5236, 0.0)
ob_empty_002.scale = (0.6, 0.6, 0.6)
ob_empty_002.empty_display_type = 'IMAGE'
ob_empty_002.empty_display_size = 5.0
ob_empty_002.empty_image_depth = 'BACK'
ob_empty_002.use_empty_image_alpha = True
ob_empty_002.empty_image_side = 'FRONT'
ob_empty_002.color = (1.0, 1.0, 1.0, 0.1)
ob_guy.parent = ob_metarig
ob_guy.location = (0.0, 0.0, 0.0)
_vg = ob_guy.vertex_groups.new(name='spine')
for _i, _w in zip([0, 2, 4, 6, 9, 10, 13, 15, 16, 18, 19, 21, 22, 23, 24, 25, 26, 27, 32, 38, 52, 55, 59, 60, 65, 210, 212, 215, 216, 219, 221, 222, 223, 228, 234, 248, 251, 255, 260], [0.08279, 0.6452, 0.7698, 0.4008, 0.02873, 0.1012, 0.04741, 0.01738, 0.1223, 0.02949, 0.1512, 0.06583, 0.881, 0.1031, 0.1635, 0.1268, 0.8157, 0.01198, 0.147, 0.009797, 0.1656, 0.06514, 0.1838, 0.01738, 0.01249, 0.08279, 0.6452, 0.02873, 0.1012, 0.04741, 0.06583, 0.1268, 0.01198, 0.147, 0.009797, 0.1656, 0.06514, 0.01738, 0.01249]): _vg.add([_i], _w, 'REPLACE')
_vg = ob_guy.vertex_groups.new(name='spine.001')
for _i, _w in zip([0, 2, 4, 6, 7, 9, 10, 11, 12, 13, 14, 15, 16, 17, 18, 19, 24, 26, 27, 52, 55, 56, 57, 114, 206, 207, 208, 209, 210, 212, 215, 216, 217, 218, 219, 223, 248, 251, 252, 253, 306, 383, 384], [0.1001, 0.1005, 0.1216, 0.1704, 0.02356, 0.2463, 0.6432, 0.01212, 0.2161, 0.615, 0.1217, 0.5748, 0.6023, 0.01742, 0.1904, 0.6703, 0.05848, 0.007329, 0.0006936, 0.1005, 0.5798, 0.2017, 0.01712, 0.09447, 0.09167, 0.1014, 0.08045, 0.283, 0.1001, 0.1005, 0.2463, 0.6432, 0.01212, 0.2161, 0.615, 0.0006936, 0.1005, 0.5798, 0.2017, 0.01712, 0.09447, 0.09167, 0.08045]): _vg.add([_i], _w, 'REPLACE')
_vg = ob_guy.vertex_groups.new(name='spine.002')
for _i, _w in zip([1, 2, 3, 5, 6, 7, 8, 9, 10, 11, 12, 13, 14, 15, 16, 17, 18, 19, 54, 55, 56, 57, 93, 95, 96, 109, 110, 111, 112, 113, 114, 115, 116, 118, 119, 120, 124, 127, 150, 153, 206, 207, 208, 209, 211, 212, 213, 214, 215, 216, 217, 218, 219, 250, 251, 252, 253, 288, 290, 291, 304, 305, 306, 307, 309, 310, 328, 383, 384], [0.01159, 0.001558, 0.04514, 0.6592, 0.007006, 0.6316, 0.1897, 0.5727, 0.171, 0.2042, 0.5565, 0.1191, 0.644, 0.2857, 0.09851, 0.7264, 0.6681, 0.1326, 0.06063, 0.1755, 0.4669, 0.1126, 0.05818, 0.04089, 0.05846, 0.2706, 0.01707, 0.1635, 0.06697, 0.514, 0.5531, 0.1298, 0.02127, 0.01807, 0.07476, 0.02598, 0.0272, 0.06641, 0.01025, 0.04901, 0.4918, 0.7349, 0.2679, 0.5619, 0.01159, 0.001558, 0.04514, 0.1897, 0.5727, 0.171, 0.2042, 0.5565, 0.1191, 0.06063, 0.1755, 0.4669, 0.1126, 0.05818, 0.04089, 0.05846, 0.01707, 0.06697, 0.5531, 0.02127, 0.01807, 0.02598, 0.01025, 0.4918, 0.2679]): _vg.add([_i], _w, 'REPLACE')
_vg = ob_guy.vertex_groups.new(name='spine.004')
for _i, _w in zip([3, 5, 7, 14, 17, 53, 54, 109, 110, 111, 112, 113, 115, 116, 117, 118, 119, 120, 122, 124, 127, 130, 134, 138, 145, 146, 147, 148, 149, 150, 151, 152, 153, 213, 249, 250, 304, 305, 307, 308, 309, 310, 312, 315, 318, 325, 326, 327, 328, 329, 330], [0.02406, 0.1351, 0.09705, 0.02019, 0.04973, 0.01702, 0.5676, 0.3657, 0.2371, 0.4961, 0.1523, 0.2031, 0.2992, 0.1042, 0.4183, 0.271, 0.2539, 0.0943, 0.0972, 0.1414, 0.1545, 0.09228, 0.001738, 0.02621, 0.004169, 0.000932, 0.02887, 0.05155, 0.08058, 0.07482, 0.05905, 0.02272, 0.1163, 0.02406, 0.01702, 0.5676, 0.2371, 0.1523, 0.1042, 0.4183, 0.271, 0.0943, 0.0972, 0.09228, 0.001738, 0.004169, 0.000932, 0.05155, 0.07482, 0.05905, 0.02272]): _vg.add([_i], _w, 'REPLACE')
_vg = ob_guy.vertex_groups.new(name='spine.006')
for _i, _w in zip([5, 7, 54, 109, 110, 111, 112, 113, 115, 116, 117, 118, 119, 120, 121, 122, 123, 124, 125, 126, 127, 128, 129, 130, 131, 132, 133, 134, 135, 136, 137, 138, 139, 140, 141, 142, 143, 144, 145, 146, 147, 148, 149, 150, 151, 152, 153, 250, 304, 305, 307, 308, 309, 310, 311, 312, 313, 314, 315, 316, 317, 318, 319, 320, 321, 322, 323, 324, 325, 326, 327, 328, 329, 330], [0.0569, 0.0501, 0.1524, 0.1878, 0.1008, 0.2515, 0.1362, 0.1045, 0.469, 0.7551, 0.3201, 0.6061, 0.6202, 0.8213, 0.9959, 0.8549, 0.9888, 0.7884, 0.9857, 0.9969, 0.7267, 0.9954, 0.9999, 0.8455, 0.9936, 0.9946, 0.9811, 0.9609, 0.9912, 0.9838, 0.9674, 0.9429, 0.9914, 0.9818, 0.9716, 0.9833, 0.9731, 0.9881, 0.9486, 0.9519, 0.9282, 0.9228, 0.8794, 0.8596, 0.8757, 0.9402, 0.7924, 0.1524, 0.1008, 0.1362, 0.7551, 0.3201, 0.6061, 0.8213, 0.9959, 0.8549, 0.9888, 0.9969, 0.8455, 0.9936, 0.9811, 0.9609, 0.9912, 0.9838, 0.9914, 0.9818, 0.9731, 0.9881, 0.9486, 0.9519, 0.9228, 0.8596, 0.8757, 0.9402]): _vg.add([_i], _w, 'REPLACE')
_vg = ob_guy.vertex_groups.new(name='shoulder.L')
for _i, _w in zip([1, 3, 5, 7, 8, 9, 10, 11, 12, 13, 14, 15, 17, 18, 53, 54, 55, 56, 57, 73, 74, 75, 76, 77, 78, 91, 92, 93, 94, 95, 96, 103, 104, 105, 106, 107, 108, 109, 110, 111, 112, 113, 114, 115, 116, 117, 118, 119, 120, 122, 124, 127, 130, 150, 151, 153, 206, 207, 208, 209], [0.9244, 0.8615, 0.06425, 0.08406, 0.6832, 0.09619, 0.01111, 0.6543, 0.1326, 0.004922, 0.07228, 0.01195, 0.07211, 0.03389, 0.9093, 0.2142, 0.05244, 0.1906, 0.4584, 0.2105, 0.1898, 0.2732, 0.2291, 0.2087, 0.1191, 0.8082, 0.7417, 0.6289, 0.7246, 0.2312, 0.5837, 0.001636, 0.01705, 0.008751, 0.01706, 0.05574, 0.02851, 0.08328, 0.6224, 0.04151, 0.6386, 0.07973, 0.2682, 0.04872, 0.1033, 0.2354, 0.08664, 0.02337, 0.03989, 0.01153, 0.005008, 0.02504, 0.0513, 0.01866, 0.04315, 0.01498, 0.3235, 0.04871, 0.4235, 0.0386]): _vg.add([_i], _w, 'REPLACE')
_vg = ob_guy.vertex_groups.new(name='upper_arm.L')
for _i, _w in zip([1, 3, 8, 11, 12, 53, 56, 57, 73, 74, 75, 76, 77, 78, 85, 86, 87, 88, 89, 90, 91, 92, 93, 94, 95, 96, 97, 98, 99, 103, 104, 105, 106, 107, 108, 114, 206, 208], [0.004191, 0.02859, 0.0835, 0.09073, 0.01509, 0.005911, 0.08121, 0.3805, 0.7828, 0.7914, 0.7127, 0.7391, 0.7519, 0.8386, 0.8501, 0.1483, 0.07594, 0.925, 0.8144, 0.1788, 0.1689, 0.2258, 0.2923, 0.2571, 0.6977, 0.3387, 0.01942, 0.05631, 0.05067, 0.8851, 0.8651, 0.8884, 0.9356, 0.9354, 0.9501, 0.05341, 0.06182, 0.2012]): _vg.add([_i], _w, 'REPLACE')
_vg = ob_guy.vertex_groups.new(name='forearm.L')
for _i, _w in zip([79, 80, 81, 82, 83, 84, 85, 86, 87, 88, 89, 90, 97, 98, 99, 100, 101, 102, 103, 104, 105, 106, 194], [0.0022, 0.08703, 0.0007538, 0.1762, 0.8872, 0.8515, 0.1472, 0.8497, 0.9221, 0.07174, 0.183, 0.8192, 0.9415, 0.9241, 0.9344, 0.9777, 0.9903, 0.9769, 0.08337, 0.09645, 0.08062, 0.0009566, 0.02777]): _vg.add([_i], _w, 'REPLACE')
_vg = ob_guy.vertex_groups.new(name='hand.L')
for _i, _w in zip([79, 80, 81, 82, 83, 84, 170, 171, 172, 173, 174, 175, 176, 177, 178, 179, 180, 181, 182, 183, 184, 185, 186, 187, 188, 189, 190, 191, 192, 193, 194, 195, 196, 197, 198, 199, 200, 201, 202, 203, 204, 205], [0.9739, 0.9128, 0.9742, 0.8233, 0.1127, 0.1483, 0.9952, 0.9876, 0.9947, 0.992, 0.9999, 0.9993, 1.0, 0.9994, 0.9984, 1.0, 1.0, 0.9999, 1.0, 1.0, 0.9998, 1.0, 0.9996, 0.9979, 0.9827, 0.996, 1.0, 1.0, 0.9969, 0.9781, 0.9611, 0.99, 0.994, 0.9996, 0.9945, 0.9943, 0.9939, 0.9936, 0.9943, 0.9942, 0.9941, 0.9941]): _vg.add([_i], _w, 'REPLACE')
_vg = ob_guy.vertex_groups.new(name='shoulder.R')
for _i, _w in zip([5, 7, 14, 15, 17, 18, 109, 111, 113, 115, 119, 124, 127, 153, 207, 209, 211, 213, 214, 215, 216, 217, 218, 219, 249, 250, 251, 252, 253, 268, 269, 270, 271, 272, 273, 286, 287, 288, 289, 290, 291, 298, 299, 300, 301, 302, 303, 304, 305, 306, 307, 308, 309, 310, 312, 315, 328, 329, 383, 384], [0.06425, 0.08406, 0.07228, 0.01195, 0.07211, 0.03389, 0.08328, 0.04151, 0.07973, 0.04872, 0.02337, 0.005008, 0.02504, 0.01498, 0.04871, 0.0386, 0.9244, 0.8615, 0.6832, 0.09619, 0.01111, 0.6543, 0.1326, 0.004922, 0.9093, 0.2142, 0.05244, 0.1906, 0.4584, 0.2105, 0.1898, 0.2732, 0.2291, 0.2087, 0.1191, 0.8082, 0.7417, 0.6289, 0.7246, 0.2312, 0.5837, 0.001636, 0.01705, 0.008751, 0.01706, 0.05574, 0.02851, 0.6224, 0.6386, 0.2682, 0.1033, 0.2354, 0.08664, 0.03989, 0.01153, 0.0513, 0.01866, 0.04315, 0.3235, 0.4235]): _vg.add([_i], _w, 'REPLACE')
_vg = ob_guy.vertex_groups.new(name='upper_arm.R')
for _i, _w in zip([211, 213, 214, 217, 218, 249, 252, 253, 268, 269, 270, 271, 272, 273, 280, 281, 282, 283, 284, 285, 286, 287, 288, 289, 290, 291, 292, 293, 294, 298, 299, 300, 301, 302, 303, 306, 383, 384], [0.004191, 0.02859, 0.0835, 0.09073, 0.01509, 0.005911, 0.08121, 0.3805, 0.7828, 0.7914, 0.7127, 0.7391, 0.7519, 0.8386, 0.8501, 0.1483, 0.07594, 0.925, 0.8144, 0.1788, 0.1689, 0.2258, 0.2923, 0.2571, 0.6977, 0.3387, 0.01942, 0.05631, 0.05067, 0.8851, 0.8651, 0.8884, 0.9356, 0.9354, 0.9501, 0.05341, 0.06182, 0.2012]): _vg.add([_i], _w, 'REPLACE')
_vg = ob_guy.vertex_groups.new(name='forearm.R')
for _i, _w in zip([274, 275, 276, 277, 278, 279, 280, 281, 282, 283, 284, 285, 292, 293, 294, 295, 296, 297, 298, 299, 300, 301, 371], [0.0022, 0.08703, 0.0007538, 0.1762, 0.8872, 0.8515, 0.1472, 0.8497, 0.9221, 0.07174, 0.183, 0.8192, 0.9415, 0.9241, 0.9344, 0.9777, 0.9903, 0.9769, 0.08337, 0.09645, 0.08062, 0.0009566, 0.02777]): _vg.add([_i], _w, 'REPLACE')
_vg = ob_guy.vertex_groups.new(name='hand.R')
for _i, _w in zip([274, 275, 276, 277, 278, 279, 347, 348, 349, 350, 351, 352, 353, 354, 355, 356, 357, 358, 359, 360, 361, 362, 363, 364, 365, 366, 367, 368, 369, 370, 371, 372, 373, 374, 375, 376, 377, 378, 379, 380, 381, 382], [0.9739, 0.9128, 0.9742, 0.8233, 0.1127, 0.1483, 0.9952, 0.9876, 0.9947, 0.992, 0.9999, 0.9993, 1.0, 0.9994, 0.9984, 1.0, 1.0, 0.9999, 1.0, 1.0, 0.9998, 1.0, 0.9996, 0.9979, 0.9827, 0.996, 1.0, 1.0, 0.9969, 0.9781, 0.9611, 0.99, 0.994, 0.9996, 0.9945, 0.9943, 0.9939, 0.9936, 0.9943, 0.9942, 0.9941, 0.9941]): _vg.add([_i], _w, 'REPLACE')
_vg = ob_guy.vertex_groups.new(name='thigh.L')
for _i, _w in zip([0, 2, 4, 6, 10, 12, 13, 15, 16, 20, 21, 22, 23, 24, 25, 26, 27, 28, 29, 30, 31, 32, 33, 34, 35, 36, 37, 38, 39, 41, 42, 43, 52, 55, 56, 58, 59, 60, 61, 62, 63, 64, 65, 66, 67, 68], [0.7841, 0.2212, 0.03961, 0.1968, 0.03928, 0.02729, 0.1765, 0.02243, 0.06764, 0.9681, 0.9307, 0.05733, 0.434, 0.3828, 0.8555, 0.07405, 0.9191, 0.008063, 0.3373, 0.1227, 0.3512, 0.8379, 0.8067, 0.9197, 0.9785, 0.9874, 0.993, 0.9581, 0.8291, 0.09623, 0.02453, 0.105, 0.6994, 0.106, 0.01526, 0.9806, 0.3905, 0.9434, 0.2226, 0.2824, 0.9897, 0.9067, 0.9533, 0.8486, 0.06208, 0.08864]): _vg.add([_i], _w, 'REPLACE')
_vg = ob_guy.vertex_groups.new(name='shin.L')
for _i, _w in zip([28, 29, 30, 31, 33, 34, 39, 40, 41, 42, 43, 44, 45, 46, 47, 48, 49, 50, 51, 61, 62, 64, 66, 67, 68, 69, 70, 71, 72, 154, 155, 156, 157, 158, 159, 165], [0.971, 0.6605, 0.877, 0.6455, 0.1836, 0.07913, 0.1658, 0.9752, 0.9031, 0.9625, 0.8941, 0.9987, 0.9922, 0.999, 0.9903, 0.9316, 0.9999, 0.9234, 0.9906, 0.777, 0.7161, 0.09221, 0.1469, 0.9377, 0.9108, 0.9945, 0.9913, 0.9757, 0.9707, 0.06857, 0.4765, 0.0765, 0.4753, 0.1383, 0.1653, 0.1021]): _vg.add([_i], _w, 'REPLACE')
_vg = ob_guy.vertex_groups.new(name='foot.L')
for _i, _w in zip([48, 50, 72, 154, 155, 156, 157, 158, 159, 160, 161, 162, 163, 164, 165, 166], [0.06871, 0.08886, 0.01347, 0.8794, 0.5219, 0.8094, 0.5219, 0.8513, 0.814, 0.03863, 0.09292, 0.7139, 0.2579, 0.2316, 0.7258, 0.08789]): _vg.add([_i], _w, 'REPLACE')
_vg = ob_guy.vertex_groups.new(name='toe.L')
for _i, _w in zip([154, 156, 160, 161, 162, 163, 164, 165, 166, 167, 168, 169], [0.05198, 0.1141, 0.957, 0.9061, 0.2717, 0.7638, 0.7647, 0.1721, 0.9018, 0.9835, 0.9963, 0.9906]): _vg.add([_i], _w, 'REPLACE')
_vg = ob_guy.vertex_groups.new(name='thigh.R')
for _i, _w in zip([4, 6, 15, 16, 22, 23, 24, 26, 59, 210, 212, 216, 218, 219, 220, 221, 222, 223, 224, 225, 226, 227, 228, 229, 230, 231, 232, 233, 234, 235, 237, 238, 239, 248, 251, 252, 254, 255, 256, 257, 258, 259, 260, 261, 262, 263], [0.03961, 0.1968, 0.02243, 0.06764, 0.05733, 0.434, 0.3828, 0.07405, 0.3905, 0.7841, 0.2212, 0.03928, 0.02729, 0.1765, 0.9681, 0.9307, 0.8555, 0.9191, 0.008063, 0.3373, 0.1227, 0.3512, 0.8379, 0.8067, 0.9197, 0.9785, 0.9874, 0.993, 0.9581, 0.8291, 0.09623, 0.02453, 0.105, 0.6994, 0.106, 0.01526, 0.9806, 0.9434, 0.2226, 0.2824, 0.9897, 0.9067, 0.9533, 0.8486, 0.06208, 0.08864]): _vg.add([_i], _w, 'REPLACE')
_vg = ob_guy.vertex_groups.new(name='shin.R')
for _i, _w in zip([224, 225, 226, 227, 229, 230, 235, 236, 237, 238, 239, 240, 241, 242, 243, 244, 245, 246, 247, 256, 257, 259, 261, 262, 263, 264, 265, 266, 267, 331, 332, 333, 334, 335, 336, 342], [0.971, 0.6605, 0.877, 0.6455, 0.1836, 0.07913, 0.1658, 0.9752, 0.9031, 0.9625, 0.8941, 0.9987, 0.9922, 0.999, 0.9903, 0.9316, 0.9999, 0.9234, 0.9906, 0.777, 0.7161, 0.09221, 0.1469, 0.9377, 0.9108, 0.9945, 0.9913, 0.9757, 0.9707, 0.06857, 0.4765, 0.0765, 0.4753, 0.1383, 0.1653, 0.1021]): _vg.add([_i], _w, 'REPLACE')
_vg = ob_guy.vertex_groups.new(name='foot.R')
for _i, _w in zip([244, 246, 267, 331, 332, 333, 334, 335, 336, 337, 338, 339, 340, 341, 342, 343], [0.06871, 0.08886, 0.01347, 0.8794, 0.5219, 0.8094, 0.5219, 0.8513, 0.814, 0.03863, 0.09292, 0.7139, 0.2579, 0.2316, 0.7258, 0.08789]): _vg.add([_i], _w, 'REPLACE')
_vg = ob_guy.vertex_groups.new(name='toe.R')
for _i, _w in zip([331, 333, 337, 338, 339, 340, 341, 342, 343, 344, 345, 346], [0.05198, 0.1141, 0.957, 0.9061, 0.2717, 0.7638, 0.7647, 0.1721, 0.9018, 0.9835, 0.9963, 0.9906]): _vg.add([_i], _w, 'REPLACE')
_m = ob_guy.modifiers.new('Armature', 'ARMATURE')
_m.object = ob_metarig
ob_metarig.location = (0.0, 0.0, 0.0)

# ---- collection membership
col_collection.objects.link(ob_empty)
col_collection.objects.link(ob_empty_001)
col_collection.objects.link(ob_empty_002)
col_collection_2.objects.link(ob_guy)
col_collection_2.objects.link(ob_metarig)

# ---- scene / render settings (as saved in the file)
scene.frame_start = 1; scene.frame_end = 250; scene.frame_set(46)
scene.render.engine = 'BLENDER_EEVEE_NEXT'
bpy.context.view_layer.update()

# ---- added for rendering (the .blend has no active camera and no usable light): camera, sun
cam_auto = bpy.data.cameras.new('AutoCamera')
cam_auto.lens = 50.0
cam_auto.sensor_width = 36.0
cam_auto.clip_end = 1000.0
ob_auto_camera = bpy.data.objects.new('AutoCamera', cam_auto)
scene.collection.objects.link(ob_auto_camera)
ob_auto_camera.location = (1.81357, -2.20797, 2.23375)
ob_auto_camera.rotation_euler = (1.09748, -7.21219e-08, 0.694738)
scene.camera = ob_auto_camera
light_auto_sun = bpy.data.lights.new('AutoSun', 'SUN')
light_auto_sun.energy = 3.0
light_auto_sun.angle = 0.0523599
ob_auto_sun = bpy.data.objects.new('AutoSun', light_auto_sun)
scene.collection.objects.link(ob_auto_sun)
ob_auto_sun.rotation_euler = (0.872665, 0.174533, 0.523599)
bpy.context.view_layer.update()
